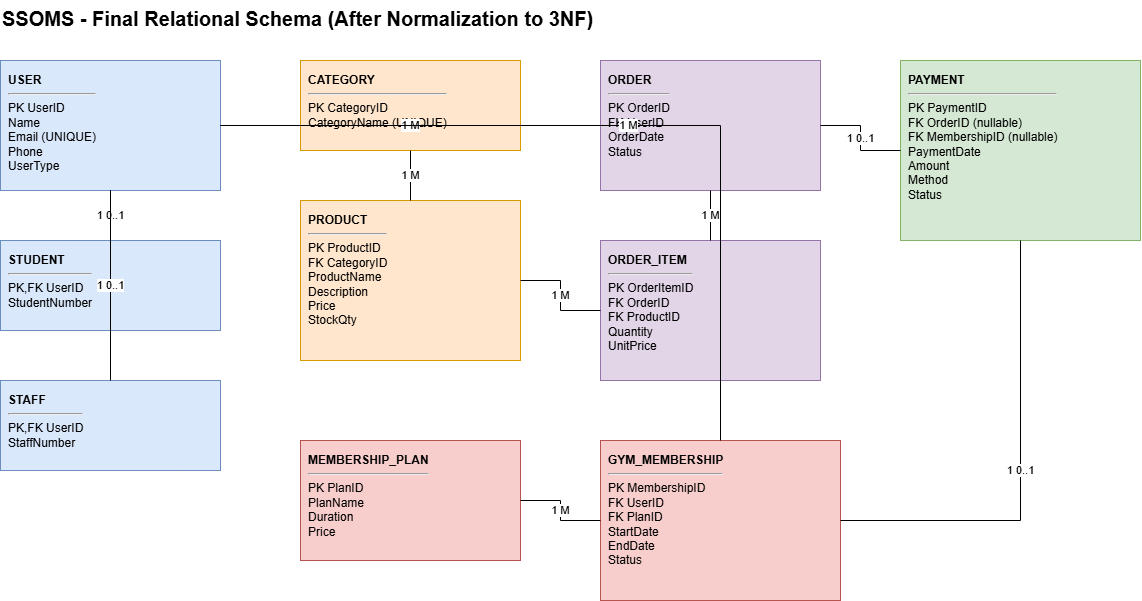

The diagram above was exported from draw.io. Its source (the exported page's mxGraphModel, read from the mxfile embedded in the PNG):
<mxGraphModel dx="1585" dy="872" grid="1" gridSize="10" guides="1" tooltips="1" connect="1" arrows="1" fold="1" page="1" pageScale="1" pageWidth="850" pageHeight="1100" math="0" shadow="0">
  <root>
    <mxCell id="0" />
    <mxCell id="1" parent="0" />
    <mxCell id="title-after" parent="1" style="text;html=1;fontSize=20;fontStyle=1;align=left;" value="SSOMS - Final Relational Schema (After Normalization to 3NF)" vertex="1">
      <mxGeometry height="30" width="700" x="40" as="geometry" />
    </mxCell>
    <mxCell id="a_user" parent="1" style="rounded=0;whiteSpace=wrap;html=1;align=left;verticalAlign=top;spacing=8;fillColor=#dae8fc;strokeColor=#6c8ebf;" value="&lt;b&gt;USER&lt;/b&gt;&lt;hr&gt;PK  UserID&lt;br&gt;    Name&lt;br&gt;    Email (UNIQUE)&lt;br&gt;    Phone&lt;br&gt;    UserType" vertex="1">
      <mxGeometry height="130" width="220" x="40" y="60" as="geometry" />
    </mxCell>
    <mxCell id="a_student" parent="1" style="rounded=0;whiteSpace=wrap;html=1;align=left;verticalAlign=top;spacing=8;fillColor=#dae8fc;strokeColor=#6c8ebf;" value="&lt;b&gt;STUDENT&lt;/b&gt;&lt;hr&gt;PK,FK  UserID&lt;br&gt;       StudentNumber" vertex="1">
      <mxGeometry height="90" width="220" x="40" y="240" as="geometry" />
    </mxCell>
    <mxCell id="a_staff" parent="1" style="rounded=0;whiteSpace=wrap;html=1;align=left;verticalAlign=top;spacing=8;fillColor=#dae8fc;strokeColor=#6c8ebf;" value="&lt;b&gt;STAFF&lt;/b&gt;&lt;hr&gt;PK,FK  UserID&lt;br&gt;       StaffNumber" vertex="1">
      <mxGeometry height="90" width="220" x="40" y="380" as="geometry" />
    </mxCell>
    <mxCell id="a_category" parent="1" style="rounded=0;whiteSpace=wrap;html=1;align=left;verticalAlign=top;spacing=8;fillColor=#ffe6cc;strokeColor=#d79b00;" value="&lt;b&gt;CATEGORY&lt;/b&gt;&lt;hr&gt;PK  CategoryID&lt;br&gt;    CategoryName (UNIQUE)" vertex="1">
      <mxGeometry height="90" width="220" x="340" y="60" as="geometry" />
    </mxCell>
    <mxCell id="a_product" parent="1" style="rounded=0;whiteSpace=wrap;html=1;align=left;verticalAlign=top;spacing=8;fillColor=#ffe6cc;strokeColor=#d79b00;" value="&lt;b&gt;PRODUCT&lt;/b&gt;&lt;hr&gt;PK  ProductID&lt;br&gt;FK  CategoryID&lt;br&gt;    ProductName&lt;br&gt;    Description&lt;br&gt;    Price&lt;br&gt;    StockQty" vertex="1">
      <mxGeometry height="160" width="220" x="340" y="200" as="geometry" />
    </mxCell>
    <mxCell id="a_order" parent="1" style="rounded=0;whiteSpace=wrap;html=1;align=left;verticalAlign=top;spacing=8;fillColor=#e1d5e7;strokeColor=#9673a6;" value="&lt;b&gt;ORDER&lt;/b&gt;&lt;hr&gt;PK  OrderID&lt;br&gt;FK  UserID&lt;br&gt;    OrderDate&lt;br&gt;    Status" vertex="1">
      <mxGeometry height="130" width="220" x="640" y="60" as="geometry" />
    </mxCell>
    <mxCell id="a_orderitem" parent="1" style="rounded=0;whiteSpace=wrap;html=1;align=left;verticalAlign=top;spacing=8;fillColor=#e1d5e7;strokeColor=#9673a6;" value="&lt;b&gt;ORDER_ITEM&lt;/b&gt;&lt;hr&gt;PK  OrderItemID&lt;br&gt;FK  OrderID&lt;br&gt;FK  ProductID&lt;br&gt;    Quantity&lt;br&gt;    UnitPrice" vertex="1">
      <mxGeometry height="140" width="220" x="640" y="240" as="geometry" />
    </mxCell>
    <mxCell id="a_payment" parent="1" style="rounded=0;whiteSpace=wrap;html=1;align=left;verticalAlign=top;spacing=8;fillColor=#d5e8d4;strokeColor=#82b366;" value="&lt;b&gt;PAYMENT&lt;/b&gt;&lt;hr&gt;PK  PaymentID&lt;br&gt;FK  OrderID (nullable)&lt;br&gt;FK  MembershipID (nullable)&lt;br&gt;    PaymentDate&lt;br&gt;    Amount&lt;br&gt;    Method&lt;br&gt;    Status" vertex="1">
      <mxGeometry height="180" width="240" x="940" y="60" as="geometry" />
    </mxCell>
    <mxCell id="a_plan" parent="1" style="rounded=0;whiteSpace=wrap;html=1;align=left;verticalAlign=top;spacing=8;fillColor=#f8cecc;strokeColor=#b85450;" value="&lt;b&gt;MEMBERSHIP_PLAN&lt;/b&gt;&lt;hr&gt;PK  PlanID&lt;br&gt;    PlanName&lt;br&gt;    Duration&lt;br&gt;    Price" vertex="1">
      <mxGeometry height="120" width="220" x="340" y="440" as="geometry" />
    </mxCell>
    <mxCell id="a_membership" parent="1" style="rounded=0;whiteSpace=wrap;html=1;align=left;verticalAlign=top;spacing=8;fillColor=#f8cecc;strokeColor=#b85450;" value="&lt;b&gt;GYM_MEMBERSHIP&lt;/b&gt;&lt;hr&gt;PK  MembershipID&lt;br&gt;FK  UserID&lt;br&gt;FK  PlanID&lt;br&gt;    StartDate&lt;br&gt;    EndDate&lt;br&gt;    Status" vertex="1">
      <mxGeometry height="160" width="240" x="640" y="440" as="geometry" />
    </mxCell>
    <mxCell id="e_a1" edge="1" parent="1" source="a_user" style="edgeStyle=orthogonalEdgeStyle;rounded=0;html=1;endArrow=none;startArrow=none;fontSize=11;" target="a_student" value="1        0..1">
      <mxGeometry relative="1" as="geometry" />
    </mxCell>
    <mxCell id="e_a2" edge="1" parent="1" source="a_user" style="edgeStyle=orthogonalEdgeStyle;rounded=0;html=1;endArrow=none;startArrow=none;fontSize=11;" target="a_staff" value="1        0..1">
      <mxGeometry relative="1" as="geometry" />
    </mxCell>
    <mxCell id="e_a3" edge="1" parent="1" source="a_category" style="edgeStyle=orthogonalEdgeStyle;rounded=0;html=1;endArrow=none;startArrow=none;fontSize=11;" target="a_product" value="1        M">
      <mxGeometry relative="1" as="geometry" />
    </mxCell>
    <mxCell id="e_a4" edge="1" parent="1" source="a_user" style="edgeStyle=orthogonalEdgeStyle;rounded=0;html=1;endArrow=none;startArrow=none;fontSize=11;" target="a_order" value="1        M">
      <mxGeometry relative="1" as="geometry" />
    </mxCell>
    <mxCell id="e_a5" edge="1" parent="1" source="a_order" style="edgeStyle=orthogonalEdgeStyle;rounded=0;html=1;endArrow=none;startArrow=none;fontSize=11;" target="a_orderitem" value="1        M">
      <mxGeometry relative="1" as="geometry" />
    </mxCell>
    <mxCell id="e_a6" edge="1" parent="1" source="a_product" style="edgeStyle=orthogonalEdgeStyle;rounded=0;html=1;endArrow=none;startArrow=none;fontSize=11;" target="a_orderitem" value="1        M">
      <mxGeometry relative="1" as="geometry" />
    </mxCell>
    <mxCell id="e_a7" edge="1" parent="1" source="a_order" style="edgeStyle=orthogonalEdgeStyle;rounded=0;html=1;endArrow=none;startArrow=none;fontSize=11;" target="a_payment" value="1        0..1">
      <mxGeometry relative="1" as="geometry" />
    </mxCell>
    <mxCell id="e_a8" edge="1" parent="1" source="a_user" style="edgeStyle=orthogonalEdgeStyle;rounded=0;html=1;endArrow=none;startArrow=none;fontSize=11;" target="a_membership" value="1        M">
      <mxGeometry relative="1" as="geometry" />
    </mxCell>
    <mxCell id="e_a9" edge="1" parent="1" source="a_plan" style="edgeStyle=orthogonalEdgeStyle;rounded=0;html=1;endArrow=none;startArrow=none;fontSize=11;" target="a_membership" value="1        M">
      <mxGeometry relative="1" as="geometry" />
    </mxCell>
    <mxCell id="e_a10" edge="1" parent="1" source="a_membership" style="edgeStyle=orthogonalEdgeStyle;rounded=0;html=1;endArrow=none;startArrow=none;fontSize=11;" target="a_payment" value="1        0..1">
      <mxGeometry relative="1" as="geometry" />
    </mxCell>
  </root>
</mxGraphModel>